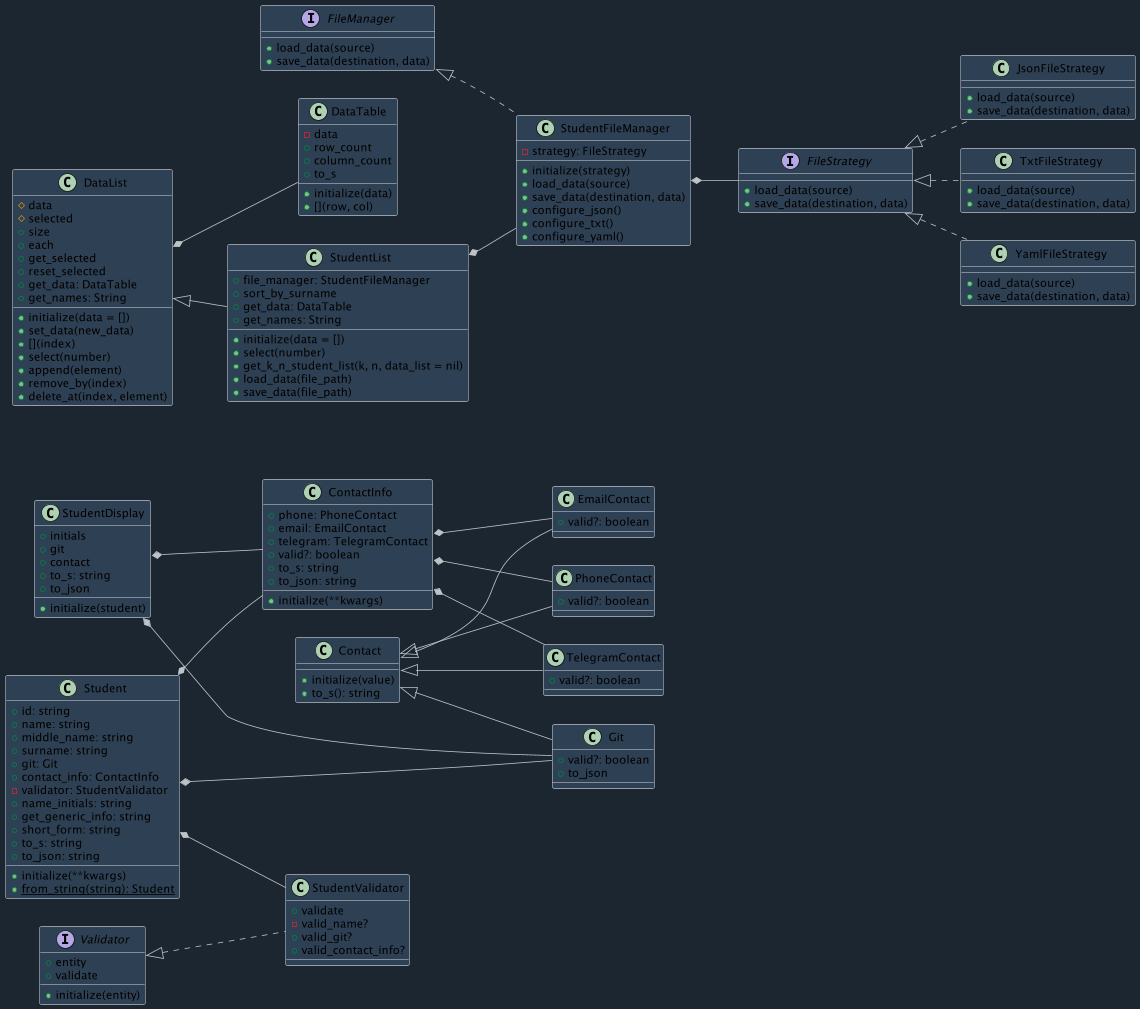

The diagram above was rendered by PlantUML. Its source (embedded in the PNG):
@startuml

left to right direction
skinparam backgroundColor #1B2631
skinparam class {
  BackgroundColor #2E4053
  BorderColor #1111111
  ArrowColor #BDC3C7
}

class Contact {
    + initialize(value)
    + to_s(): string
}

class EmailContact extends Contact {
    + valid?: boolean
}

class PhoneContact extends Contact {
    + valid?: boolean
}

class TelegramContact extends Contact {
    + valid?: boolean
}

class Git extends Contact {
    + valid?: boolean
    + to_json
}

class ContactInfo {
    + phone: PhoneContact
    + email: EmailContact
    + telegram: TelegramContact
    + initialize(**kwargs)
    + valid?: boolean
    + to_s: string
    + to_json: string
}

class Student {
    + id: string
    + name: string
    + middle_name: string
    + surname: string
    + git: Git
    + contact_info: ContactInfo
    - validator: StudentValidator
    + initialize(**kwargs)
    + name_initials: string
    + get_generic_info: string
    + short_form: string
    + to_s: string
    + to_json: string
    + {static} from_string(string): Student
}

class StudentDisplay {
    + initials
    + git
    + contact
    + initialize(student)
    + to_s: string
    + to_json
}

interface Validator {
    + entity
    + initialize(entity)
    + validate
}

class StudentValidator implements Validator {
    + validate
    - valid_name?
    + valid_git?
    + valid_contact_info?
}

interface FileManager {
    + load_data(source)
    + save_data(destination, data)
}

class StudentFileManager implements FileManager {
    - strategy: FileStrategy
    + initialize(strategy)
    + load_data(source)
    + save_data(destination, data)
    + configure_json()
    + configure_txt()
    + configure_yaml()
}

interface FileStrategy {
    + load_data(source)
    + save_data(destination, data)
}

class JsonFileStrategy implements FileStrategy {
    + load_data(source)
    + save_data(destination, data)
}

class TxtFileStrategy implements FileStrategy {
    + load_data(source)
    + save_data(destination, data)
}

class YamlFileStrategy implements FileStrategy {
    + load_data(source)
    + save_data(destination, data)
}

class DataTable {
    - data
    + initialize(data)
    + [](row, col)
    + row_count
    + column_count
    + to_s
}

class DataList {
    # data
    # selected
    + initialize(data = [])
    + set_data(new_data)
    + [](index)
    + size
    + each
    + select(number)
    + get_selected
    + reset_selected
    + append(element)
    + remove_by(index)
    + delete_at(index, element)
    + get_data: DataTable
    + get_names: String
}

class StudentList extends DataList {
    + file_manager: StudentFileManager
    + initialize(data = [])
    + select(number)
    + sort_by_surname
    + get_k_n_student_list(k, n, data_list = nil)
    + load_data(file_path)
    + save_data(file_path)
    + get_data: DataTable
    + get_names: String
}

ContactInfo *-- PhoneContact
ContactInfo *-- EmailContact
ContactInfo *-- TelegramContact
Student *-- ContactInfo
Student *-- Git
Student *-- StudentValidator
DataList *-- DataTable
StudentList *-- StudentFileManager
StudentFileManager *-- FileStrategy
StudentDisplay *-- Git
StudentDisplay *-- ContactInfo
@enduml